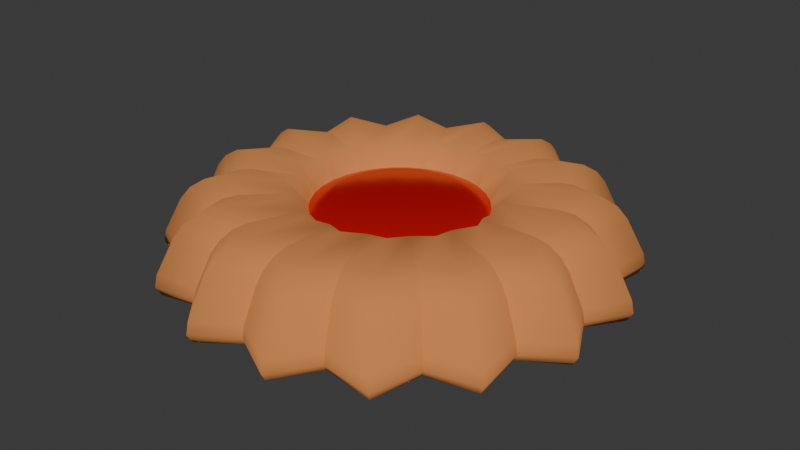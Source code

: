 # Source: biscuit.blend  (saved by Blender 4.3.34; exported with 4.5.12 LTS)
import bpy
from mathutils import Matrix  # noqa: F401  (used for matrix-valued properties, if any)

bpy.ops.wm.read_factory_settings(use_empty=True)
scene = bpy.context.scene
scene.name = 'Scene'

# ---- collections
col_collection = bpy.data.collections.new('Collection'); scene.collection.children.link(col_collection)

# ---- materials (node trees are filled in below, after node groups)
mat_cookie = bpy.data.materials.new('Cookie')
mat_jam = bpy.data.materials.new('Jam')

# ---- material node trees
mat_cookie.use_nodes = True; mat_cookie.node_tree.nodes.clear()
_N = mat_cookie.node_tree.nodes; _L = mat_cookie.node_tree.links
n0 = _N.new('ShaderNodeBsdfPrincipled'); n0.name = 'Principled BSDF'; n0.location = (10, 300)
n0.inputs[0].default_value = (0.8011, 0.3497, 0.1079, 1.0)
n0.inputs[1].default_value = 0.5052
n0.inputs[2].default_value = 1.0
n1 = _N.new('ShaderNodeOutputMaterial'); n1.name = 'Material Output'; n1.location = (300, 300)
_L.new(n0.outputs[0], n1.inputs[0])
n1.is_active_output = True
mat_jam.use_nodes = True; mat_jam.node_tree.nodes.clear()
_N = mat_jam.node_tree.nodes; _L = mat_jam.node_tree.links
n0 = _N.new('ShaderNodeBsdfPrincipled'); n0.name = 'Principled BSDF'; n0.location = (10, 300)
n0.inputs[0].default_value = (0.8003, 0.0, 0.0, 1.0)
n0.inputs[1].default_value = 0.4364
n0.inputs[2].default_value = 0.2113
n1 = _N.new('ShaderNodeOutputMaterial'); n1.name = 'Material Output'; n1.location = (300, 300)
_L.new(n0.outputs[0], n1.inputs[0])
n1.is_active_output = True

# ---- world
world_world = bpy.data.worlds.new('World'); scene.world = world_world
world_world.use_nodes = True; world_world.node_tree.nodes.clear()
_N = world_world.node_tree.nodes; _L = world_world.node_tree.links
n0 = _N.new('ShaderNodeOutputWorld'); n0.name = 'World Output'; n0.location = (300, 300)
n1 = _N.new('ShaderNodeBackground'); n1.name = 'Background'; n1.location = (10, 300)
n1.inputs[0].default_value = (0.05088, 0.05088, 0.05088, 1.0)
_L.new(n1.outputs[0], n0.inputs[0])
n0.is_active_output = True
world_world.color = (0.05088, 0.05088, 0.05088)
world_world.sun_shadow_jitter_overblur = 0.0

# ---- meshes
me_cylinder = bpy.data.meshes.new('Cylinder')
me_cylinder.from_pydata([(4.632e-09, 0.3661, -0.07151), (4.112e-09, 0.3925, -0.02882), (4.529e-09, 0.3873, -0.06579), (4.324e-09, 0.3969, -0.05017), (2.987e-09, 0.1845, 0.07364), (3.496e-09, 0.3619, 0.03096), (3.09e-09, 0.319, 0.06793), (3.27e-09, 0.3446, 0.0523), (0.08089, 0.4066, -0.08218), (0.0867, 0.4359, -0.03385), (0.08556, 0.4301, -0.07571), (0.08769, 0.4408, -0.05802), (0.04076, 0.2049, 0.08218), (0.07996, 0.402, 0.03385), (0.07047, 0.3543, 0.07571), (0.07612, 0.3827, 0.05802), (0.1401, 0.3383, -0.07151), (0.1502, 0.3626, -0.02882), (0.1482, 0.3578, -0.06579), (0.1519, 0.3667, -0.05017), (0.0706, 0.1705, 0.07364), (0.1385, 0.3344, 0.03096), (0.1221, 0.2947, 0.06793), (0.1319, 0.3184, 0.0523), (0.2303, 0.3447, -0.08218), (0.2469, 0.3695, -0.03385), (0.2436, 0.3646, -0.07571), (0.2497, 0.3737, -0.05802), (0.1161, 0.1737, 0.08218), (0.2277, 0.3408, 0.03385), (0.2007, 0.3003, 0.07571), (0.2168, 0.3244, 0.05802), (0.2589, 0.2589, -0.07151), (0.2775, 0.2775, -0.02882), (0.2739, 0.2739, -0.06579), (0.2807, 0.2807, -0.05017), (0.1305, 0.1305, 0.07364), (0.2559, 0.2559, 0.03096), (0.2256, 0.2256, 0.06793), (0.2437, 0.2437, 0.0523), (0.3447, 0.2303, -0.08218), (0.3695, 0.2469, -0.03385), (0.3646, 0.2436, -0.07571), (0.3737, 0.2497, -0.05802), (0.1737, 0.1161, 0.08218), (0.3408, 0.2277, 0.03385), (0.3003, 0.2007, 0.07571), (0.3244, 0.2168, 0.05802), (0.3383, 0.1401, -0.07151), (0.3626, 0.1502, -0.02882), (0.3578, 0.1482, -0.06579), (0.3667, 0.1519, -0.05017), (0.1705, 0.0706, 0.07364), (0.3344, 0.1385, 0.03096), (0.2947, 0.1221, 0.06793), (0.3184, 0.1319, 0.0523), (0.4066, 0.08089, -0.08218), (0.4359, 0.0867, -0.03385), (0.4301, 0.08556, -0.07571), (0.4408, 0.08769, -0.05802), (0.2049, 0.04076, 0.08218), (0.402, 0.07996, 0.03385), (0.3543, 0.07047, 0.07571), (0.3827, 0.07612, 0.05802), (0.3661, 1.064e-09, -0.07151), (0.3925, 5.931e-10, -0.02882), (0.3873, 9.616e-10, -0.06579), (0.3969, 8.074e-10, -0.05017), (0.1845, -2.208e-09, 0.07364), (0.3619, -1.38e-10, 0.03096), (0.319, -9.66e-10, 0.06793), (0.3446, -4.777e-10, 0.0523), (0.4066, -0.08089, -0.08218), (0.4359, -0.0867, -0.03385), (0.4301, -0.08556, -0.07571), (0.4408, -0.08769, -0.05802), (0.2049, -0.04076, 0.08218), (0.402, -0.07996, 0.03385), (0.3543, -0.07047, 0.07571), (0.3827, -0.07612, 0.05802), (0.3383, -0.1401, -0.07151), (0.3626, -0.1502, -0.02882), (0.3578, -0.1482, -0.06579), (0.3667, -0.1519, -0.05017), (0.1705, -0.0706, 0.07364), (0.3344, -0.1385, 0.03096), (0.2947, -0.1221, 0.06793), (0.3184, -0.1319, 0.0523), (0.3447, -0.2303, -0.08218), (0.3695, -0.2469, -0.03385), (0.3646, -0.2436, -0.07571), (0.3737, -0.2497, -0.05802), (0.1737, -0.1161, 0.08218), (0.3408, -0.2277, 0.03385), (0.3003, -0.2007, 0.07571), (0.3244, -0.2168, 0.05802), (0.2589, -0.2589, -0.07151), (0.2775, -0.2775, -0.02882), (0.2739, -0.2739, -0.06579), (0.2807, -0.2807, -0.05017), (0.1305, -0.1305, 0.07364), (0.2559, -0.2559, 0.03096), (0.2256, -0.2256, 0.06793), (0.2437, -0.2437, 0.0523), (0.2303, -0.3447, -0.08218), (0.2469, -0.3695, -0.03385), (0.2436, -0.3646, -0.07571), (0.2497, -0.3737, -0.05802), (0.1161, -0.1737, 0.08218), (0.2277, -0.3408, 0.03385), (0.2007, -0.3003, 0.07571), (0.2168, -0.3244, 0.05802), (0.1401, -0.3383, -0.07151), (0.1502, -0.3626, -0.02882), (0.1482, -0.3578, -0.06579), (0.1519, -0.3667, -0.05017), (0.0706, -0.1705, 0.07364), (0.1385, -0.3344, 0.03096), (0.1221, -0.2947, 0.06793), (0.1319, -0.3184, 0.0523), (0.08089, -0.4066, -0.08218), (0.0867, -0.4359, -0.03385), (0.08556, -0.4301, -0.07571), (0.08769, -0.4408, -0.05802), (0.04076, -0.2049, 0.08218), (0.07996, -0.402, 0.03385), (0.07047, -0.3543, 0.07571), (0.07612, -0.3827, 0.05802), (4.632e-09, -0.3661, -0.07151), (4.112e-09, -0.3925, -0.02882), (4.529e-09, -0.3873, -0.06579), (4.324e-09, -0.3969, -0.05017), (3.775e-09, -0.1845, 0.07364), (3.496e-09, -0.3619, 0.03096), (2.653e-09, -0.319, 0.06793), (3.167e-09, -0.3446, 0.0523), (-0.08089, -0.4066, -0.08218), (-0.0867, -0.4359, -0.03385), (-0.08556, -0.4301, -0.07571), (-0.08769, -0.4408, -0.05802), (-0.04076, -0.2049, 0.08218), (-0.07996, -0.402, 0.03385), (-0.07047, -0.3543, 0.07571), (-0.07612, -0.3827, 0.05802), (-0.1401, -0.3383, -0.07151), (-0.1502, -0.3626, -0.02882), (-0.1482, -0.3578, -0.06579), (-0.1519, -0.3667, -0.05017), (-0.0706, -0.1705, 0.07364), (-0.1385, -0.3344, 0.03096), (-0.1221, -0.2947, 0.06793), (-0.1319, -0.3184, 0.0523), (-0.2303, -0.3447, -0.08218), (-0.2469, -0.3695, -0.03385), (-0.2436, -0.3646, -0.07571), (-0.2497, -0.3737, -0.05802), (-0.1161, -0.1737, 0.08218), (-0.2277, -0.3408, 0.03385), (-0.2007, -0.3003, 0.07571), (-0.2168, -0.3244, 0.05802), (-0.2589, -0.2589, -0.07151), (-0.2775, -0.2775, -0.02882), (-0.2739, -0.2739, -0.06579), (-0.2807, -0.2807, -0.05017), (-0.1305, -0.1305, 0.07364), (-0.2559, -0.2559, 0.03096), (-0.2256, -0.2256, 0.06793), (-0.2437, -0.2437, 0.0523), (-0.3447, -0.2303, -0.08218), (-0.3695, -0.2469, -0.03385), (-0.3646, -0.2436, -0.07571), (-0.3737, -0.2497, -0.05802), (-0.1737, -0.1161, 0.08218), (-0.3408, -0.2277, 0.03385), (-0.3003, -0.2007, 0.07571), (-0.3244, -0.2168, 0.05802), (-0.3383, -0.1401, -0.07151), (-0.3626, -0.1502, -0.02882), (-0.3578, -0.1482, -0.06579), (-0.3667, -0.1519, -0.05017), (-0.1705, -0.0706, 0.07364), (-0.3344, -0.1385, 0.03096), (-0.2947, -0.1221, 0.06793), (-0.3184, -0.1319, 0.0523), (-0.4066, -0.08089, -0.08218), (-0.4359, -0.0867, -0.03385), (-0.4301, -0.08556, -0.07571), (-0.4408, -0.08769, -0.05802), (-0.2049, -0.04076, 0.08218), (-0.402, -0.07996, 0.03385), (-0.3543, -0.07047, 0.07571), (-0.3827, -0.07612, 0.05802), (-0.3661, 1.064e-09, -0.07151), (-0.3925, 5.931e-10, -0.02882), (-0.3873, 9.616e-10, -0.06579), (-0.3969, 8.074e-10, -0.05017), (-0.1845, -1.385e-09, 0.07364), (-0.3619, -1.38e-10, 0.03096), (-0.319, -5.548e-10, 0.06793), (-0.3446, -3.749e-10, 0.0523), (-0.4066, 0.08089, -0.08218), (-0.4359, 0.0867, -0.03385), (-0.4301, 0.08556, -0.07571), (-0.4408, 0.08769, -0.05802), (-0.2049, 0.04076, 0.08218), (-0.402, 0.07996, 0.03385), (-0.3543, 0.07047, 0.07571), (-0.3827, 0.07612, 0.05802), (-0.3383, 0.1401, -0.07151), (-0.3626, 0.1502, -0.02882), (-0.3578, 0.1482, -0.06579), (-0.3667, 0.1519, -0.05017), (-0.1705, 0.0706, 0.07364), (-0.3344, 0.1385, 0.03096), (-0.2947, 0.1221, 0.06793), (-0.3184, 0.1319, 0.0523), (-0.3447, 0.2303, -0.08218), (-0.3695, 0.2469, -0.03385), (-0.3646, 0.2436, -0.07571), (-0.3737, 0.2497, -0.05802), (-0.1737, 0.1161, 0.08218), (-0.3408, 0.2277, 0.03385), (-0.3003, 0.2007, 0.07571), (-0.3244, 0.2168, 0.05802), (-0.2589, 0.2589, -0.07151), (-0.2775, 0.2775, -0.02882), (-0.2739, 0.2739, -0.06579), (-0.2807, 0.2807, -0.05017), (-0.1305, 0.1305, 0.07364), (-0.2559, 0.2559, 0.03096), (-0.2256, 0.2256, 0.06793), (-0.2437, 0.2437, 0.0523), (-0.2303, 0.3447, -0.08218), (-0.2469, 0.3695, -0.03385), (-0.2436, 0.3646, -0.07571), (-0.2497, 0.3737, -0.05802), (-0.1161, 0.1737, 0.08218), (-0.2277, 0.3408, 0.03385), (-0.2007, 0.3003, 0.07571), (-0.2168, 0.3244, 0.05802), (-0.1401, 0.3383, -0.07151), (-0.1502, 0.3626, -0.02882), (-0.1482, 0.3578, -0.06579), (-0.1519, 0.3667, -0.05017), (-0.0706, 0.1705, 0.07364), (-0.1385, 0.3344, 0.03096), (-0.1221, 0.2947, 0.06793), (-0.1319, 0.3184, 0.0523), (-0.08089, 0.4066, -0.08218), (-0.0867, 0.4359, -0.03385), (-0.08556, 0.4301, -0.07571), (-0.08769, 0.4408, -0.05802), (-0.04076, 0.2049, 0.08218), (-0.07996, 0.402, 0.03385), (-0.07047, 0.3543, 0.07571), (-0.07612, 0.3827, 0.05802), (2.987e-09, 0.292, 0.07364), (0.06451, 0.3243, 0.08218), (0.1117, 0.2698, 0.07364), (0.1837, 0.2749, 0.08218), (0.2065, 0.2065, 0.07364), (0.2749, 0.1837, 0.08218), (0.2698, 0.1117, 0.07364), (0.3243, 0.06451, 0.08218), (0.292, -1.403e-09, 0.07364), (0.3243, -0.06451, 0.08218), (0.2698, -0.1117, 0.07364), (0.2749, -0.1837, 0.08218), (0.2065, -0.2065, 0.07364), (0.1837, -0.2749, 0.08218), (0.1117, -0.2698, 0.07364), (0.06451, -0.3243, 0.08218), (2.165e-09, -0.292, 0.07364), (-0.06451, -0.3243, 0.08218), (-0.1117, -0.2698, 0.07364), (-0.1837, -0.2749, 0.08218), (-0.2065, -0.2065, 0.07364), (-0.2749, -0.1837, 0.08218), (-0.2698, -0.1117, 0.07364), (-0.3243, -0.06451, 0.08218), (-0.292, -5.805e-10, 0.07364), (-0.3243, 0.06451, 0.08218), (-0.2698, 0.1117, 0.07364), (-0.2749, 0.1837, 0.08218), (-0.2065, 0.2065, 0.07364), (-0.1837, 0.2749, 0.08218), (-0.1117, 0.2698, 0.07364), (-0.06451, 0.3243, 0.08218), (2.651e-09, 0.1293, 0.05625), (0.02523, 0.1268, 0.05625), (0.04949, 0.1195, 0.05625), (0.07185, 0.1075, 0.05625), (0.09144, 0.09144, 0.05625), (0.1075, 0.07185, 0.05625), (0.1195, 0.04949, 0.05625), (0.1268, 0.02523, 0.05625), (0.1293, -1.23e-08, 0.05625), (0.1268, -0.02523, 0.05625), (0.1195, -0.04949, 0.05625), (0.1075, -0.07185, 0.05625), (0.09144, -0.09144, 0.05625), (0.07185, -0.1075, 0.05625), (0.04949, -0.1195, 0.05625), (0.02523, -0.1268, 0.05625), (-4.988e-09, -0.1293, 0.05625), (-0.02523, -0.1268, 0.05625), (-0.04949, -0.1195, 0.05625), (-0.07185, -0.1075, 0.05625), (-0.09144, -0.09144, 0.05625), (-0.1075, -0.07185, 0.05625), (-0.1195, -0.04949, 0.05625), (-0.1268, -0.02523, 0.05625), (-0.1293, 1.391e-08, 0.05625), (-0.1268, 0.02523, 0.05625), (-0.1195, 0.04949, 0.05625), (-0.1075, 0.07185, 0.05625), (-0.09144, 0.09144, 0.05625), (-0.07185, 0.1075, 0.05625), (-0.04949, 0.1195, 0.05625), (-0.02523, 0.1268, 0.05625), (3.068e-09, 0.1665, 0.0417), (0.03248, 0.1633, 0.0417), (0.06371, 0.1538, 0.0417), (0.0925, 0.1384, 0.0417), (0.1177, 0.1177, 0.0417), (0.1384, 0.0925, 0.0417), (0.1538, 0.06371, 0.0417), (0.1633, 0.03248, 0.0417), (0.1665, -3.535e-09, 0.0417), (0.1633, -0.03248, 0.0417), (0.1538, -0.06371, 0.0417), (0.1384, -0.0925, 0.0417), (0.1177, -0.1177, 0.0417), (0.0925, -0.1384, 0.0417), (0.06371, -0.1538, 0.0417), (0.03248, -0.1633, 0.0417), (3.779e-09, -0.1665, 0.0417), (-0.03248, -0.1633, 0.0417), (-0.06371, -0.1538, 0.0417), (-0.0925, -0.1384, 0.0417), (-0.1177, -0.1177, 0.0417), (-0.1384, -0.0925, 0.0417), (-0.1538, -0.06371, 0.0417), (-0.1633, -0.03248, 0.0417), (-0.1665, -2.792e-09, 0.0417), (-0.1633, 0.03248, 0.0417), (-0.1538, 0.06371, 0.0417), (-0.1384, 0.0925, 0.0417), (-0.1177, 0.1177, 0.0417), (-0.0925, 0.1384, 0.0417), (-0.06371, 0.1538, 0.0417), (-0.03248, 0.1633, 0.0417)], [], [(249, 253, 5, 1), (17, 21, 29, 25), (25, 29, 37, 33), (33, 37, 45, 41), (41, 45, 53, 49), (49, 53, 61, 57), (57, 61, 69, 65), (65, 69, 77, 73), (73, 77, 85, 81), (81, 85, 93, 89), (89, 93, 101, 97), (97, 101, 109, 105), (105, 109, 117, 113), (113, 117, 125, 121), (121, 125, 133, 129), (129, 133, 141, 137), (137, 141, 149, 145), (145, 149, 157, 153), (153, 157, 165, 161), (161, 165, 173, 169), (169, 173, 181, 177), (177, 181, 189, 185), (185, 189, 197, 193), (193, 197, 205, 201), (201, 205, 213, 209), (209, 213, 221, 217), (217, 221, 229, 225), (225, 229, 237, 233), (233, 237, 245, 241), (241, 245, 253, 249), (9, 13, 21, 17), (236, 228, 348, 349), (1, 5, 13, 9), (1, 9, 11, 3), (3, 11, 10, 2), (2, 10, 8, 0), (13, 5, 7, 15), (15, 7, 6, 14), (14, 6, 256, 257), (9, 17, 19, 11), (11, 19, 18, 10), (10, 18, 16, 8), (21, 13, 15, 23), (23, 15, 14, 22), (22, 14, 257, 258), (17, 25, 27, 19), (19, 27, 26, 18), (18, 26, 24, 16), (29, 21, 23, 31), (31, 23, 22, 30), (30, 22, 258, 259), (25, 33, 35, 27), (27, 35, 34, 26), (26, 34, 32, 24), (37, 29, 31, 39), (39, 31, 30, 38), (38, 30, 259, 260), (33, 41, 43, 35), (35, 43, 42, 34), (34, 42, 40, 32), (45, 37, 39, 47), (47, 39, 38, 46), (46, 38, 260, 261), (41, 49, 51, 43), (43, 51, 50, 42), (42, 50, 48, 40), (53, 45, 47, 55), (55, 47, 46, 54), (54, 46, 261, 262), (49, 57, 59, 51), (51, 59, 58, 50), (50, 58, 56, 48), (61, 53, 55, 63), (63, 55, 54, 62), (62, 54, 262, 263), (57, 65, 67, 59), (59, 67, 66, 58), (58, 66, 64, 56), (69, 61, 63, 71), (71, 63, 62, 70), (70, 62, 263, 264), (65, 73, 75, 67), (67, 75, 74, 66), (66, 74, 72, 64), (77, 69, 71, 79), (79, 71, 70, 78), (78, 70, 264, 265), (73, 81, 83, 75), (75, 83, 82, 74), (74, 82, 80, 72), (85, 77, 79, 87), (87, 79, 78, 86), (86, 78, 265, 266), (81, 89, 91, 83), (83, 91, 90, 82), (82, 90, 88, 80), (93, 85, 87, 95), (95, 87, 86, 94), (94, 86, 266, 267), (89, 97, 99, 91), (91, 99, 98, 90), (90, 98, 96, 88), (101, 93, 95, 103), (103, 95, 94, 102), (102, 94, 267, 268), (97, 105, 107, 99), (99, 107, 106, 98), (98, 106, 104, 96), (109, 101, 103, 111), (111, 103, 102, 110), (110, 102, 268, 269), (105, 113, 115, 107), (107, 115, 114, 106), (106, 114, 112, 104), (117, 109, 111, 119), (119, 111, 110, 118), (118, 110, 269, 270), (113, 121, 123, 115), (115, 123, 122, 114), (114, 122, 120, 112), (125, 117, 119, 127), (127, 119, 118, 126), (126, 118, 270, 271), (121, 129, 131, 123), (123, 131, 130, 122), (122, 130, 128, 120), (133, 125, 127, 135), (135, 127, 126, 134), (134, 126, 271, 272), (129, 137, 139, 131), (131, 139, 138, 130), (130, 138, 136, 128), (141, 133, 135, 143), (143, 135, 134, 142), (142, 134, 272, 273), (137, 145, 147, 139), (139, 147, 146, 138), (138, 146, 144, 136), (149, 141, 143, 151), (151, 143, 142, 150), (150, 142, 273, 274), (145, 153, 155, 147), (147, 155, 154, 146), (146, 154, 152, 144), (157, 149, 151, 159), (159, 151, 150, 158), (158, 150, 274, 275), (153, 161, 163, 155), (155, 163, 162, 154), (154, 162, 160, 152), (165, 157, 159, 167), (167, 159, 158, 166), (166, 158, 275, 276), (161, 169, 171, 163), (163, 171, 170, 162), (162, 170, 168, 160), (173, 165, 167, 175), (175, 167, 166, 174), (174, 166, 276, 277), (169, 177, 179, 171), (171, 179, 178, 170), (170, 178, 176, 168), (181, 173, 175, 183), (183, 175, 174, 182), (182, 174, 277, 278), (177, 185, 187, 179), (179, 187, 186, 178), (178, 186, 184, 176), (189, 181, 183, 191), (191, 183, 182, 190), (190, 182, 278, 279), (185, 193, 195, 187), (187, 195, 194, 186), (186, 194, 192, 184), (197, 189, 191, 199), (199, 191, 190, 198), (198, 190, 279, 280), (193, 201, 203, 195), (195, 203, 202, 194), (194, 202, 200, 192), (205, 197, 199, 207), (207, 199, 198, 206), (206, 198, 280, 281), (201, 209, 211, 203), (203, 211, 210, 202), (202, 210, 208, 200), (213, 205, 207, 215), (215, 207, 206, 214), (214, 206, 281, 282), (209, 217, 219, 211), (211, 219, 218, 210), (210, 218, 216, 208), (221, 213, 215, 223), (223, 215, 214, 222), (222, 214, 282, 283), (217, 225, 227, 219), (219, 227, 226, 218), (218, 226, 224, 216), (229, 221, 223, 231), (231, 223, 222, 230), (230, 222, 283, 284), (225, 233, 235, 227), (227, 235, 234, 226), (226, 234, 232, 224), (237, 229, 231, 239), (239, 231, 230, 238), (238, 230, 284, 285), (233, 241, 243, 235), (235, 243, 242, 234), (234, 242, 240, 232), (245, 237, 239, 247), (247, 239, 238, 246), (246, 238, 285, 286), (241, 249, 251, 243), (243, 251, 250, 242), (242, 250, 248, 240), (253, 245, 247, 255), (255, 247, 246, 254), (254, 246, 286, 287), (249, 1, 3, 251), (251, 3, 2, 250), (250, 2, 0, 248), (5, 253, 255, 7), (7, 255, 254, 6), (6, 254, 287, 256), (0, 8, 16, 24, 32, 40, 48, 56, 64, 72, 80, 88, 96, 104, 112, 120, 128, 136, 144, 152, 160, 168, 176, 184, 192, 200, 208, 216, 224, 232, 240, 248), (4, 12, 257, 256), (12, 20, 258, 257), (20, 28, 259, 258), (28, 36, 260, 259), (36, 44, 261, 260), (44, 52, 262, 261), (52, 60, 263, 262), (60, 68, 264, 263), (68, 76, 265, 264), (76, 84, 266, 265), (84, 92, 267, 266), (92, 100, 268, 267), (100, 108, 269, 268), (108, 116, 270, 269), (116, 124, 271, 270), (124, 132, 272, 271), (132, 140, 273, 272), (140, 148, 274, 273), (148, 156, 275, 274), (156, 164, 276, 275), (164, 172, 277, 276), (172, 180, 278, 277), (180, 188, 279, 278), (188, 196, 280, 279), (196, 204, 281, 280), (204, 212, 282, 281), (212, 220, 283, 282), (220, 228, 284, 283), (228, 236, 285, 284), (236, 244, 286, 285), (244, 252, 287, 286), (252, 4, 256, 287), (289, 288, 319, 318, 317, 316, 315, 314, 313, 312, 311, 310, 309, 308, 307, 306, 305, 304, 303, 302, 301, 300, 299, 298, 297, 296, 295, 294, 293, 292, 291, 290), (132, 124, 335, 336), (28, 20, 322, 323), (244, 236, 349, 350), (140, 132, 336, 337), (36, 28, 323, 324), (252, 244, 350, 351), (148, 140, 337, 338), (44, 36, 324, 325), (4, 252, 351, 320), (156, 148, 338, 339), (52, 44, 325, 326), (164, 156, 339, 340), (60, 52, 326, 327), (172, 164, 340, 341), (68, 60, 327, 328), (180, 172, 341, 342), (76, 68, 328, 329), (188, 180, 342, 343), (84, 76, 329, 330), (196, 188, 343, 344), (92, 84, 330, 331), (204, 196, 344, 345), (100, 92, 331, 332), (212, 204, 345, 346), (108, 100, 332, 333), (220, 212, 346, 347), (116, 108, 333, 334), (12, 4, 320, 321), (228, 220, 347, 348), (124, 116, 334, 335), (20, 12, 321, 322), (288, 289, 321, 320), (289, 290, 322, 321), (290, 291, 323, 322), (291, 292, 324, 323), (292, 293, 325, 324), (293, 294, 326, 325), (294, 295, 327, 326), (295, 296, 328, 327), (296, 297, 329, 328), (297, 298, 330, 329), (298, 299, 331, 330), (299, 300, 332, 331), (300, 301, 333, 332), (301, 302, 334, 333), (302, 303, 335, 334), (303, 304, 336, 335), (304, 305, 337, 336), (305, 306, 338, 337), (306, 307, 339, 338), (307, 308, 340, 339), (308, 309, 341, 340), (309, 310, 342, 341), (310, 311, 343, 342), (311, 312, 344, 343), (312, 313, 345, 344), (313, 314, 346, 345), (314, 315, 347, 346), (315, 316, 348, 347), (316, 317, 349, 348), (317, 318, 350, 349), (318, 319, 351, 350), (319, 288, 320, 351)])
me_cylinder.polygons.foreach_set('use_smooth', [True] * 322)
me_cylinder.polygons.foreach_set('material_index', [0, 0, 0, 0, 0, 0, 0, 0, 0, 0, 0, 0, 0, 0, 0, 0, 0, 0, 0, 0, 0, 0, 0, 0, 0, 0, 0, 0, 0, 0, 0, 0, 0, 0, 0, 0, 0, 0, 0, 0, 0, 0, 0, 0, 0, 0, 0, 0, 0, 0, 0, 0, 0, 0, 0, 0, 0, 0, 0, 0, 0, 0, 0, 0, 0, 0, 0, 0, 0, 0, 0, 0, 0, 0, 0, 0, 0, 0, 0, 0, 0, 0, 0, 0, 0, 0, 0, 0, 0, 0, 0, 0, 0, 0, 0, 0, 0, 0, 0, 0, 0, 0, 0, 0, 0, 0, 0, 0, 0, 0, 0, 0, 0, 0, 0, 0, 0, 0, 0, 0, 0, 0, 0, 0, 0, 0, 0, 0, 0, 0, 0, 0, 0, 0, 0, 0, 0, 0, 0, 0, 0, 0, 0, 0, 0, 0, 0, 0, 0, 0, 0, 0, 0, 0, 0, 0, 0, 0, 0, 0, 0, 0, 0, 0, 0, 0, 0, 0, 0, 0, 0, 0, 0, 0, 0, 0, 0, 0, 0, 0, 0, 0, 0, 0, 0, 0, 0, 0, 0, 0, 0, 0, 0, 0, 0, 0, 0, 0, 0, 0, 0, 0, 0, 0, 0, 0, 0, 0, 0, 0, 0, 0, 0, 0, 0, 0, 0, 0, 0, 0, 0, 0, 0, 0, 0, 0, 0, 0, 0, 0, 0, 0, 0, 0, 0, 0, 0, 0, 0, 0, 0, 0, 0, 0, 0, 0, 0, 0, 0, 0, 0, 0, 0, 0, 0, 0, 0, 0, 1, 0, 0, 0, 0, 0, 0, 0, 0, 0, 0, 0, 0, 0, 0, 0, 0, 0, 0, 0, 0, 0, 0, 0, 0, 0, 0, 0, 0, 0, 0, 0, 1, 1, 1, 1, 1, 1, 1, 1, 1, 1, 1, 1, 1, 1, 1, 1, 1, 1, 1, 1, 1, 1, 1, 1, 1, 1, 1, 1, 1, 1, 1, 1])
_k = set([(0, 2), (1, 3), (1, 5), (2, 3), (4, 256), (4, 320), (5, 7), (6, 7), (6, 256), (16, 18), (17, 19), (17, 21), (18, 19), (20, 258), (20, 322), (21, 23), (22, 23), (22, 258), (32, 34), (33, 35), (33, 37), (34, 35), (36, 260), (36, 324), (37, 39), (38, 39), (38, 260), (48, 50), (49, 51), (49, 53), (50, 51), (52, 262), (52, 326), (53, 55), (54, 55), (54, 262), (64, 66), (65, 67), (65, 69), (66, 67), (68, 264), (68, 328), (69, 71), (70, 71), (70, 264), (80, 82), (81, 83), (81, 85), (82, 83), (84, 266), (84, 330), (85, 87), (86, 87), (86, 266), (96, 98), (97, 99), (97, 101), (98, 99), (100, 268), (100, 332), (101, 103), (102, 103), (102, 268), (112, 114), (113, 115), (113, 117), (114, 115), (116, 270), (116, 334), (117, 119), (118, 119), (118, 270), (128, 130), (129, 131), (129, 133), (130, 131), (132, 272), (132, 336), (133, 135), (134, 135), (134, 272), (144, 146), (145, 147), (145, 149), (146, 147), (148, 274), (148, 338), (149, 151), (150, 151), (150, 274), (160, 162), (161, 163), (161, 165), (162, 163), (164, 276), (164, 340), (165, 167), (166, 167), (166, 276), (176, 178), (177, 179), (177, 181), (178, 179), (180, 278), (180, 342), (181, 183), (182, 183), (182, 278), (192, 194), (193, 195), (193, 197), (194, 195), (196, 280), (196, 344), (197, 199), (198, 199), (198, 280), (208, 210), (209, 211), (209, 213), (210, 211), (212, 282), (212, 346), (213, 215), (214, 215), (214, 282), (224, 226), (225, 227), (225, 229), (226, 227), (228, 284), (228, 348), (229, 231), (230, 231), (230, 284), (240, 242), (241, 243), (241, 245), (242, 243), (244, 286), (244, 350), (245, 247), (246, 247), (246, 286), (320, 321), (320, 351), (321, 322), (322, 323), (323, 324), (324, 325), (325, 326), (326, 327), (327, 328), (328, 329), (329, 330), (330, 331), (331, 332), (332, 333), (333, 334), (334, 335), (335, 336), (336, 337), (337, 338), (338, 339), (339, 340), (340, 341), (341, 342), (342, 343), (343, 344), (344, 345), (345, 346), (346, 347), (347, 348), (348, 349), (349, 350), (350, 351)])
me_cylinder.attributes.new('sharp_edge', 'BOOLEAN', 'EDGE').data.foreach_set('value', [ (min(e.vertices), max(e.vertices)) in _k for e in me_cylinder.edges])
_uv = me_cylinder.uv_layers.new(name='UVMap')
_uv.uv.foreach_set('vector', [0.03125, 0.647, 0.03125, 0.853, 0.0, 0.853, 0.0, 0.647, 0.9375, 0.647, 0.9375, 0.853, 0.9062, 0.853, 0.9062, 0.647, 0.9062, 0.647, 0.9062, 0.853, 0.875, 0.853, 0.875, 0.647, 0.875, 0.647, 0.875, 0.853, 0.8438, 0.853, 0.8438, 0.647, 0.8438, 0.647, 0.8438, 0.853, 0.8125, 0.853, 0.8125, 0.647, 0.8125, 0.647, 0.8125, 0.853, 0.7812, 0.853, 0.7812, 0.647, 0.7812, 0.647, 0.7812, 0.853, 0.75, 0.853, 0.75, 0.647, 0.75, 0.647, 0.75, 0.853, 0.7187, 0.853, 0.7188, 0.647, 0.7188, 0.647, 0.7188, 0.853, 0.6875, 0.853, 0.6875, 0.647, 0.6875, 0.647, 0.6875, 0.853, 0.6562, 0.853, 0.6562, 0.647, 0.6562, 0.647, 0.6562, 0.853, 0.625, 0.853, 0.625, 0.647, 0.625, 0.647, 0.625, 0.853, 0.5938, 0.853, 0.5938, 0.647, 0.5938, 0.647, 0.5938, 0.853, 0.5625, 0.853, 0.5625, 0.647, 0.5625, 0.647, 0.5625, 0.853, 0.5312, 0.853, 0.5312, 0.647, 0.5312, 0.647, 0.5312, 0.853, 0.5, 0.853, 0.5, 0.647, 0.5, 0.647, 0.5, 0.853, 0.4688, 0.853, 0.4688, 0.647, 0.4688, 0.647, 0.4688, 0.853, 0.4375, 0.853, 0.4375, 0.647, 0.4375, 0.647, 0.4375, 0.853, 0.4062, 0.853, 0.4062, 0.647, 0.4062, 0.647, 0.4062, 0.853, 0.375, 0.853, 0.375, 0.647, 0.375, 0.647, 0.375, 0.853, 0.3438, 0.853, 0.3438, 0.647, 0.3438, 0.647, 0.3438, 0.853, 0.3125, 0.853, 0.3125, 0.647, 0.3125, 0.647, 0.3125, 0.853, 0.2812, 0.853, 0.2812, 0.647, 0.2812, 0.647, 0.2812, 0.853, 0.25, 0.853, 0.25, 0.647, 0.25, 0.647, 0.25, 0.853, 0.2188, 0.853, 0.2188, 0.647, 0.2188, 0.647, 0.2188, 0.853, 0.1875, 0.853, 0.1875, 0.647, 0.1875, 0.647, 0.1875, 0.853, 0.1562, 0.853, 0.1562, 0.647, 0.1562, 0.647, 0.1562, 0.853, 0.125, 0.853, 0.125, 0.647, 0.125, 0.647, 0.125, 0.853, 0.09375, 0.853, 0.09375, 0.647, 0.09375, 0.647, 0.09375, 0.853, 0.0625, 0.853, 0.0625, 0.647, 0.0625, 0.647, 0.0625, 0.853, 0.03125, 0.853, 0.03125, 0.647, 0.9688, 0.647, 0.9688, 0.853, 0.9375, 0.853, 0.9375, 0.647, 0.1777, 0.3582, 0.1579, 0.3421, 0.1579, 0.3421, 0.1777, 0.3582, 1.0, 0.647, 1.0, 0.853, 0.9687, 0.853, 0.9688, 0.647, 1.0, 0.647, 0.9688, 0.647, 0.9694, 0.5, 0.9993, 0.5, 0.751, 0.4899, 0.7958, 0.4855, 0.7938, 0.4701, 0.75, 0.4744, 0.75, 0.4744, 0.7938, 0.4701, 0.7914, 0.458, 0.75, 0.4621, 0.9687, 0.853, 1.0, 0.853, 1.0, 1.0, 0.9688, 1.0, 0.2968, 0.4854, 0.25, 0.49, 0.25, 0.4751, 0.2939, 0.4708, 0.2939, 0.4708, 0.25, 0.4751, 0.25, 0.456, 0.2902, 0.4521, 0.9688, 0.647, 0.9375, 0.647, 0.9382, 0.5, 0.9681, 0.5, 0.7978, 0.4851, 0.8409, 0.472, 0.8359, 0.4573, 0.7938, 0.4701, 0.7938, 0.4701, 0.8359, 0.4573, 0.8312, 0.446, 0.7914, 0.458, 0.9375, 0.853, 0.9688, 0.853, 0.9688, 1.0, 0.9375, 1.0, 0.3418, 0.4717, 0.2968, 0.4854, 0.2939, 0.4708, 0.3361, 0.458, 0.3361, 0.458, 0.2939, 0.4708, 0.2902, 0.4521, 0.3289, 0.4404, 0.9375, 0.647, 0.9062, 0.647, 0.9069, 0.5, 0.9368, 0.5, 0.8427, 0.4713, 0.8825, 0.45, 0.8747, 0.4366, 0.8359, 0.4573, 0.8359, 0.4573, 0.8747, 0.4366, 0.8678, 0.4264, 0.8312, 0.446, 0.9062, 0.853, 0.9375, 0.853, 0.9375, 1.0, 0.9062, 1.0, 0.3833, 0.4496, 0.3418, 0.4717, 0.3361, 0.458, 0.3751, 0.4372, 0.3751, 0.4372, 0.3361, 0.458, 0.3289, 0.4404, 0.3645, 0.4213, 0.9062, 0.647, 0.875, 0.647, 0.8757, 0.5, 0.9056, 0.5, 0.8841, 0.4489, 0.9189, 0.4203, 0.9087, 0.4087, 0.8747, 0.4366, 0.8747, 0.4366, 0.9087, 0.4087, 0.9, 0.4, 0.8678, 0.4264, 0.875, 0.853, 0.9062, 0.853, 0.9062, 1.0, 0.875, 1.0, 0.4197, 0.4197, 0.3833, 0.4496, 0.3751, 0.4372, 0.4092, 0.4092, 0.4092, 0.4092, 0.3751, 0.4372, 0.3645, 0.4213, 0.3957, 0.3957, 0.875, 0.647, 0.8438, 0.647, 0.8444, 0.5, 0.8743, 0.5, 0.9203, 0.4189, 0.9489, 0.3841, 0.9366, 0.3747, 0.9087, 0.4087, 0.9087, 0.4087, 0.9366, 0.3747, 0.9264, 0.3678, 0.9, 0.4, 0.8438, 0.853, 0.875, 0.853, 0.875, 1.0, 0.8438, 1.0, 0.4496, 0.3833, 0.4197, 0.4197, 0.4092, 0.4092, 0.4372, 0.3751, 0.4372, 0.3751, 0.4092, 0.4092, 0.3957, 0.3957, 0.4213, 0.3645, 0.8438, 0.647, 0.8125, 0.647, 0.8132, 0.5, 0.8431, 0.5, 0.95, 0.3825, 0.9713, 0.3427, 0.9573, 0.3359, 0.9366, 0.3747, 0.9366, 0.3747, 0.9573, 0.3359, 0.946, 0.3312, 0.9264, 0.3678, 0.8125, 0.853, 0.8438, 0.853, 0.8438, 1.0, 0.8125, 1.0, 0.4717, 0.3418, 0.4496, 0.3833, 0.4372, 0.3751, 0.458, 0.3361, 0.458, 0.3361, 0.4372, 0.3751, 0.4213, 0.3645, 0.4404, 0.3289, 0.8125, 0.647, 0.7812, 0.647, 0.7819, 0.5, 0.8118, 0.5, 0.972, 0.3409, 0.9851, 0.2978, 0.9701, 0.2938, 0.9573, 0.3359, 0.9573, 0.3359, 0.9701, 0.2938, 0.958, 0.2914, 0.946, 0.3312, 0.7812, 0.853, 0.8125, 0.853, 0.8125, 1.0, 0.7812, 1.0, 0.4854, 0.2968, 0.4717, 0.3418, 0.458, 0.3361, 0.4708, 0.2939, 0.4708, 0.2939, 0.458, 0.3361, 0.4404, 0.3289, 0.4521, 0.2902, 0.7812, 0.647, 0.75, 0.647, 0.7507, 0.5, 0.7806, 0.5, 0.9855, 0.2958, 0.9899, 0.251, 0.9744, 0.25, 0.9701, 0.2938, 0.9701, 0.2938, 0.9744, 0.25, 0.9621, 0.25, 0.958, 0.2914, 0.75, 0.853, 0.7812, 0.853, 0.7812, 1.0, 0.75, 1.0, 0.49, 0.25, 0.4854, 0.2968, 0.4708, 0.2939, 0.4751, 0.25, 0.4751, 0.25, 0.4708, 0.2939, 0.4521, 0.2902, 0.456, 0.25, 0.75, 0.647, 0.7188, 0.647, 0.7194, 0.5, 0.7493, 0.5, 0.9899, 0.249, 0.9855, 0.2042, 0.9701, 0.2062, 0.9744, 0.25, 0.9744, 0.25, 0.9701, 0.2062, 0.958, 0.2086, 0.9621, 0.25, 0.7187, 0.853, 0.75, 0.853, 0.75, 1.0, 0.7188, 1.0, 0.4854, 0.2032, 0.49, 0.25, 0.4751, 0.25, 0.4708, 0.2061, 0.4708, 0.2061, 0.4751, 0.25, 0.456, 0.25, 0.4521, 0.2098, 0.7188, 0.647, 0.6875, 0.647, 0.6882, 0.5, 0.7181, 0.5, 0.9851, 0.2022, 0.972, 0.1591, 0.9573, 0.1641, 0.9701, 0.2062, 0.9701, 0.2062, 0.9573, 0.1641, 0.946, 0.1688, 0.958, 0.2086, 0.6875, 0.853, 0.7188, 0.853, 0.7188, 1.0, 0.6875, 1.0, 0.4717, 0.1582, 0.4854, 0.2032, 0.4708, 0.2061, 0.458, 0.1639, 0.458, 0.1639, 0.4708, 0.2061, 0.4521, 0.2098, 0.4404, 0.1711, 0.6875, 0.647, 0.6562, 0.647, 0.6569, 0.5, 0.6868, 0.5, 0.9713, 0.1573, 0.95, 0.1175, 0.9366, 0.1253, 0.9573, 0.1641, 0.9573, 0.1641, 0.9366, 0.1253, 0.9264, 0.1322, 0.946, 0.1688, 0.6562, 0.853, 0.6875, 0.853, 0.6875, 1.0, 0.6562, 1.0, 0.4496, 0.1167, 0.4717, 0.1582, 0.458, 0.1639, 0.4372, 0.1249, 0.4372, 0.1249, 0.458, 0.1639, 0.4404, 0.1711, 0.4213, 0.1355, 0.6562, 0.647, 0.625, 0.647, 0.6257, 0.5, 0.6556, 0.5, 0.9489, 0.1159, 0.9203, 0.08106, 0.9087, 0.09135, 0.9366, 0.1253, 0.9366, 0.1253, 0.9087, 0.09135, 0.9, 0.1, 0.9264, 0.1322, 0.625, 0.853, 0.6562, 0.853, 0.6562, 1.0, 0.625, 1.0, 0.4197, 0.08029, 0.4496, 0.1167, 0.4372, 0.1249, 0.4092, 0.09084, 0.4092, 0.09084, 0.4372, 0.1249, 0.4213, 0.1355, 0.3957, 0.1043, 0.625, 0.647, 0.5938, 0.647, 0.5944, 0.5, 0.6243, 0.5, 0.9189, 0.07967, 0.8841, 0.05107, 0.8747, 0.06344, 0.9087, 0.09135, 0.9087, 0.09135, 0.8747, 0.06344, 0.8678, 0.07363, 0.9, 0.1, 0.5938, 0.853, 0.625, 0.853, 0.625, 1.0, 0.5938, 1.0, 0.3833, 0.05045, 0.4197, 0.08029, 0.4092, 0.09084, 0.3751, 0.06285, 0.3751, 0.06285, 0.4092, 0.09084, 0.3957, 0.1043, 0.3645, 0.07868, 0.5938, 0.647, 0.5625, 0.647, 0.5632, 0.5, 0.5931, 0.5, 0.8825, 0.04998, 0.8427, 0.02873, 0.8359, 0.04271, 0.8747, 0.06344, 0.8747, 0.06344, 0.8359, 0.04271, 0.8312, 0.05402, 0.8678, 0.07363, 0.5625, 0.853, 0.5938, 0.853, 0.5938, 1.0, 0.5625, 1.0, 0.3418, 0.02827, 0.3833, 0.05045, 0.3751, 0.06285, 0.3361, 0.04205, 0.3361, 0.04205, 0.3751, 0.06285, 0.3645, 0.07868, 0.3289, 0.05964, 0.5625, 0.647, 0.5312, 0.647, 0.5319, 0.5, 0.5618, 0.5, 0.8409, 0.02798, 0.7978, 0.0149, 0.7938, 0.02994, 0.8359, 0.04271, 0.8359, 0.04271, 0.7938, 0.02994, 0.7914, 0.04195, 0.8312, 0.05402, 0.5312, 0.853, 0.5625, 0.853, 0.5625, 1.0, 0.5312, 1.0, 0.2968, 0.01461, 0.3418, 0.02827, 0.3361, 0.04205, 0.2939, 0.02924, 0.2939, 0.02924, 0.3361, 0.04205, 0.3289, 0.05964, 0.2902, 0.04791, 0.5312, 0.647, 0.5, 0.647, 0.5007, 0.5, 0.5306, 0.5, 0.7958, 0.01451, 0.751, 0.0101, 0.75, 0.02563, 0.7938, 0.02994, 0.7938, 0.02994, 0.75, 0.02563, 0.75, 0.03788, 0.7914, 0.04195, 0.5, 0.853, 0.5312, 0.853, 0.5312, 1.0, 0.5, 1.0, 0.25, 0.01, 0.2968, 0.01461, 0.2939, 0.02924, 0.25, 0.02491, 0.25, 0.02491, 0.2939, 0.02924, 0.2902, 0.04791, 0.25, 0.04395, 0.5, 0.647, 0.4688, 0.647, 0.4694, 0.5, 0.4993, 0.5, 0.749, 0.0101, 0.7042, 0.01451, 0.7062, 0.02994, 0.75, 0.02563, 0.75, 0.02563, 0.7062, 0.02994, 0.7086, 0.04195, 0.75, 0.03788, 0.4688, 0.853, 0.5, 0.853, 0.5, 1.0, 0.4688, 1.0, 0.2032, 0.01461, 0.25, 0.01, 0.25, 0.02491, 0.2061, 0.02924, 0.2061, 0.02924, 0.25, 0.02491, 0.25, 0.04395, 0.2098, 0.04791, 0.4688, 0.647, 0.4375, 0.647, 0.4382, 0.5, 0.4681, 0.5, 0.7022, 0.0149, 0.6591, 0.02798, 0.6641, 0.04271, 0.7062, 0.02994, 0.7062, 0.02994, 0.6641, 0.04271, 0.6688, 0.05402, 0.7086, 0.04195, 0.4375, 0.853, 0.4688, 0.853, 0.4688, 1.0, 0.4375, 1.0, 0.1582, 0.02827, 0.2032, 0.01461, 0.2061, 0.02924, 0.1639, 0.04205, 0.1639, 0.04205, 0.2061, 0.02924, 0.2098, 0.04791, 0.1711, 0.05964, 0.4375, 0.647, 0.4062, 0.647, 0.4069, 0.5, 0.4368, 0.5, 0.6573, 0.02873, 0.6175, 0.04998, 0.6253, 0.06344, 0.6641, 0.04271, 0.6641, 0.04271, 0.6253, 0.06344, 0.6322, 0.07363, 0.6688, 0.05402, 0.4062, 0.853, 0.4375, 0.853, 0.4375, 1.0, 0.4062, 1.0, 0.1167, 0.05045, 0.1582, 0.02827, 0.1639, 0.04205, 0.1249, 0.06285, 0.1249, 0.06285, 0.1639, 0.04205, 0.1711, 0.05964, 0.1355, 0.07868, 0.4062, 0.647, 0.375, 0.647, 0.3757, 0.5, 0.4056, 0.5, 0.6159, 0.05107, 0.5811, 0.07967, 0.5913, 0.09135, 0.6253, 0.06344, 0.6253, 0.06344, 0.5913, 0.09135, 0.6, 0.1, 0.6322, 0.07363, 0.375, 0.853, 0.4062, 0.853, 0.4062, 1.0, 0.375, 1.0, 0.08029, 0.08029, 0.1167, 0.05045, 0.1249, 0.06285, 0.09084, 0.09084, 0.09084, 0.09084, 0.1249, 0.06285, 0.1355, 0.07868, 0.1043, 0.1043, 0.375, 0.647, 0.3438, 0.647, 0.3444, 0.5, 0.3743, 0.5, 0.5797, 0.08106, 0.5511, 0.1159, 0.5634, 0.1253, 0.5913, 0.09135, 0.5913, 0.09135, 0.5634, 0.1253, 0.5736, 0.1322, 0.6, 0.1, 0.3438, 0.853, 0.375, 0.853, 0.375, 1.0, 0.3438, 1.0, 0.05045, 0.1167, 0.08029, 0.08029, 0.09084, 0.09084, 0.06285, 0.1249, 0.06285, 0.1249, 0.09084, 0.09084, 0.1043, 0.1043, 0.07868, 0.1355, 0.3438, 0.647, 0.3125, 0.647, 0.3132, 0.5, 0.3431, 0.5, 0.55, 0.1175, 0.5287, 0.1573, 0.5427, 0.1641, 0.5634, 0.1253, 0.5634, 0.1253, 0.5427, 0.1641, 0.554, 0.1688, 0.5736, 0.1322, 0.3125, 0.853, 0.3438, 0.853, 0.3438, 1.0, 0.3125, 1.0, 0.02827, 0.1582, 0.05045, 0.1167, 0.06285, 0.1249, 0.04205, 0.1639, 0.04205, 0.1639, 0.06285, 0.1249, 0.07868, 0.1355, 0.05964, 0.1711, 0.3125, 0.647, 0.2812, 0.647, 0.2819, 0.5, 0.3118, 0.5, 0.528, 0.1591, 0.5149, 0.2022, 0.5299, 0.2062, 0.5427, 0.1641, 0.5427, 0.1641, 0.5299, 0.2062, 0.542, 0.2086, 0.554, 0.1688, 0.2812, 0.853, 0.3125, 0.853, 0.3125, 1.0, 0.2812, 1.0, 0.01461, 0.2032, 0.02827, 0.1582, 0.04205, 0.1639, 0.02924, 0.2061, 0.02924, 0.2061, 0.04205, 0.1639, 0.05964, 0.1711, 0.04791, 0.2098, 0.2812, 0.647, 0.25, 0.647, 0.2507, 0.5, 0.2806, 0.5, 0.5145, 0.2042, 0.5101, 0.249, 0.5256, 0.25, 0.5299, 0.2062, 0.5299, 0.2062, 0.5256, 0.25, 0.5379, 0.25, 0.542, 0.2086, 0.25, 0.853, 0.2812, 0.853, 0.2812, 1.0, 0.25, 1.0, 0.01, 0.25, 0.01461, 0.2032, 0.02924, 0.2061, 0.02491, 0.25, 0.02491, 0.25, 0.02924, 0.2061, 0.04791, 0.2098, 0.04395, 0.25, 0.25, 0.647, 0.2188, 0.647, 0.2194, 0.5, 0.2493, 0.5, 0.5101, 0.251, 0.5145, 0.2958, 0.5299, 0.2938, 0.5256, 0.25, 0.5256, 0.25, 0.5299, 0.2938, 0.542, 0.2914, 0.5379, 0.25, 0.2188, 0.853, 0.25, 0.853, 0.25, 1.0, 0.2188, 1.0, 0.01461, 0.2968, 0.01, 0.25, 0.02491, 0.25, 0.02924, 0.2939, 0.02924, 0.2939, 0.02491, 0.25, 0.04395, 0.25, 0.04791, 0.2902, 0.2188, 0.647, 0.1875, 0.647, 0.1882, 0.5, 0.2181, 0.5, 0.5149, 0.2978, 0.528, 0.3409, 0.5427, 0.3359, 0.5299, 0.2938, 0.5299, 0.2938, 0.5427, 0.3359, 0.554, 0.3312, 0.542, 0.2914, 0.1875, 0.853, 0.2188, 0.853, 0.2188, 1.0, 0.1875, 1.0, 0.02827, 0.3418, 0.01461, 0.2968, 0.02924, 0.2939, 0.04205, 0.3361, 0.04205, 0.3361, 0.02924, 0.2939, 0.04791, 0.2902, 0.05964, 0.3289, 0.1875, 0.647, 0.1562, 0.647, 0.1569, 0.5, 0.1868, 0.5, 0.5287, 0.3427, 0.55, 0.3825, 0.5634, 0.3747, 0.5427, 0.3359, 0.5427, 0.3359, 0.5634, 0.3747, 0.5736, 0.3678, 0.554, 0.3312, 0.1562, 0.853, 0.1875, 0.853, 0.1875, 1.0, 0.1562, 1.0, 0.05045, 0.3833, 0.02827, 0.3418, 0.04205, 0.3361, 0.06285, 0.3751, 0.06285, 0.3751, 0.04205, 0.3361, 0.05964, 0.3289, 0.07868, 0.3645, 0.1562, 0.647, 0.125, 0.647, 0.1257, 0.5, 0.1556, 0.5, 0.5511, 0.3841, 0.5797, 0.4189, 0.5913, 0.4087, 0.5634, 0.3747, 0.5634, 0.3747, 0.5913, 0.4087, 0.6, 0.4, 0.5736, 0.3678, 0.125, 0.853, 0.1562, 0.853, 0.1562, 1.0, 0.125, 1.0, 0.08029, 0.4197, 0.05045, 0.3833, 0.06285, 0.3751, 0.09084, 0.4092, 0.09084, 0.4092, 0.06285, 0.3751, 0.07868, 0.3645, 0.1043, 0.3957, 0.125, 0.647, 0.09375, 0.647, 0.0944, 0.5, 0.1243, 0.5, 0.5811, 0.4203, 0.6159, 0.4489, 0.6253, 0.4366, 0.5913, 0.4087, 0.5913, 0.4087, 0.6253, 0.4366, 0.6321, 0.4264, 0.6, 0.4, 0.09375, 0.853, 0.125, 0.853, 0.125, 1.0, 0.09375, 1.0, 0.1167, 0.4496, 0.08029, 0.4197, 0.09084, 0.4092, 0.1249, 0.4372, 0.1249, 0.4372, 0.09084, 0.4092, 0.1043, 0.3957, 0.1355, 0.4213, 0.09375, 0.647, 0.0625, 0.647, 0.06315, 0.5, 0.0931, 0.5, 0.6175, 0.45, 0.6573, 0.4713, 0.6641, 0.4573, 0.6253, 0.4366, 0.6253, 0.4366, 0.6641, 0.4573, 0.6688, 0.446, 0.6321, 0.4264, 0.0625, 0.853, 0.09375, 0.853, 0.09375, 1.0, 0.0625, 1.0, 0.1582, 0.4717, 0.1167, 0.4496, 0.1249, 0.4372, 0.1639, 0.458, 0.1639, 0.458, 0.1249, 0.4372, 0.1355, 0.4213, 0.1711, 0.4404, 0.0625, 0.647, 0.03125, 0.647, 0.0319, 0.5, 0.06185, 0.5, 0.6591, 0.472, 0.7022, 0.4851, 0.7062, 0.4701, 0.6641, 0.4573, 0.6641, 0.4573, 0.7062, 0.4701, 0.7086, 0.458, 0.6688, 0.446, 0.03125, 0.853, 0.0625, 0.853, 0.0625, 1.0, 0.03125, 1.0, 0.2032, 0.4854, 0.1582, 0.4717, 0.1639, 0.458, 0.2061, 0.4708, 0.2061, 0.4708, 0.1639, 0.458, 0.1711, 0.4404, 0.2098, 0.4521, 0.03125, 0.647, 0.0, 0.647, 0.0006543, 0.5, 0.0306, 0.5, 0.7042, 0.4855, 0.749, 0.4899, 0.75, 0.4744, 0.7062, 0.4701, 0.7062, 0.4701, 0.75, 0.4744, 0.75, 0.4621, 0.7086, 0.458, 0.0, 0.853, 0.03125, 0.853, 0.03125, 1.0, 0.0, 1.0, 0.25, 0.49, 0.2032, 0.4854, 0.2061, 0.4708, 0.25, 0.4751, 0.25, 0.4751, 0.2061, 0.4708, 0.2098, 0.4521, 0.25, 0.456, 0.75, 0.4621, 0.7914, 0.458, 0.8312, 0.446, 0.8678, 0.4264, 0.9, 0.4, 0.9264, 0.3678, 0.946, 0.3312, 0.958, 0.2914, 0.9621, 0.25, 0.958, 0.2086, 0.946, 0.1688, 0.9264, 0.1322, 0.9, 0.1, 0.8678, 0.07363, 0.8312, 0.05402, 0.7914, 0.04195, 0.75, 0.03788, 0.7086, 0.04195, 0.6688, 0.05402, 0.6322, 0.07363, 0.6, 0.1, 0.5736, 0.1322, 0.554, 0.1688, 0.542, 0.2086, 0.5379, 0.25, 0.542, 0.2914, 0.554, 0.3312, 0.5736, 0.3678, 0.6, 0.4, 0.6321, 0.4264, 0.6688, 0.446, 0.7086, 0.458, 0.25, 0.3802, 0.2754, 0.3777, 0.2902, 0.4521, 0.25, 0.456, 0.2754, 0.3777, 0.2998, 0.3703, 0.3289, 0.4404, 0.2902, 0.4521, 0.2998, 0.3703, 0.3223, 0.3582, 0.3645, 0.4213, 0.3289, 0.4404, 0.3223, 0.3582, 0.3421, 0.3421, 0.3957, 0.3957, 0.3645, 0.4213, 0.3421, 0.3421, 0.3582, 0.3223, 0.4213, 0.3645, 0.3957, 0.3957, 0.3582, 0.3223, 0.3703, 0.2998, 0.4404, 0.3289, 0.4213, 0.3645, 0.3703, 0.2998, 0.3777, 0.2754, 0.4521, 0.2902, 0.4404, 0.3289, 0.3777, 0.2754, 0.3802, 0.25, 0.456, 0.25, 0.4521, 0.2902, 0.3802, 0.25, 0.3777, 0.2246, 0.4521, 0.2098, 0.456, 0.25, 0.3777, 0.2246, 0.3703, 0.2002, 0.4404, 0.1711, 0.4521, 0.2098, 0.3703, 0.2002, 0.3582, 0.1777, 0.4213, 0.1355, 0.4404, 0.1711, 0.3582, 0.1777, 0.3421, 0.1579, 0.3957, 0.1043, 0.4213, 0.1355, 0.3421, 0.1579, 0.3223, 0.1418, 0.3645, 0.07868, 0.3957, 0.1043, 0.3223, 0.1418, 0.2998, 0.1297, 0.3289, 0.05964, 0.3645, 0.07868, 0.2998, 0.1297, 0.2754, 0.1223, 0.2902, 0.04791, 0.3289, 0.05964, 0.2754, 0.1223, 0.25, 0.1198, 0.25, 0.04395, 0.2902, 0.04791, 0.25, 0.1198, 0.2246, 0.1223, 0.2098, 0.04791, 0.25, 0.04395, 0.2246, 0.1223, 0.2002, 0.1297, 0.1711, 0.05964, 0.2098, 0.04791, 0.2002, 0.1297, 0.1777, 0.1418, 0.1355, 0.07868, 0.1711, 0.05964, 0.1777, 0.1418, 0.1579, 0.1579, 0.1043, 0.1043, 0.1355, 0.07868, 0.1579, 0.1579, 0.1418, 0.1777, 0.07868, 0.1355, 0.1043, 0.1043, 0.1418, 0.1777, 0.1297, 0.2002, 0.05964, 0.1711, 0.07868, 0.1355, 0.1297, 0.2002, 0.1223, 0.2246, 0.04791, 0.2098, 0.05964, 0.1711, 0.1223, 0.2246, 0.1198, 0.25, 0.04395, 0.25, 0.04791, 0.2098, 0.1198, 0.25, 0.1223, 0.2754, 0.04791, 0.2902, 0.04395, 0.25, 0.1223, 0.2754, 0.1297, 0.2998, 0.05964, 0.3289, 0.04791, 0.2902, 0.1297, 0.2998, 0.1418, 0.3223, 0.07868, 0.3645, 0.05964, 0.3289, 0.1418, 0.3223, 0.1579, 0.3421, 0.1043, 0.3957, 0.07868, 0.3645, 0.1579, 0.3421, 0.1777, 0.3582, 0.1355, 0.4213, 0.1043, 0.3957, 0.1777, 0.3582, 0.2002, 0.3703, 0.1711, 0.4404, 0.1355, 0.4213, 0.2002, 0.3703, 0.2246, 0.3777, 0.2098, 0.4521, 0.1711, 0.4404, 0.2246, 0.3777, 0.25, 0.3802, 0.25, 0.456, 0.2098, 0.4521, 0.2697, 0.3492, 0.25, 0.3511, 0.2303, 0.3492, 0.2113, 0.3434, 0.1938, 0.3341, 0.1785, 0.3215, 0.1659, 0.3062, 0.1566, 0.2887, 0.1508, 0.2697, 0.1489, 0.25, 0.1508, 0.2303, 0.1566, 0.2113, 0.1659, 0.1938, 0.1785, 0.1785, 0.1938, 0.1659, 0.2113, 0.1566, 0.2303, 0.1508, 0.25, 0.1489, 0.2697, 0.1508, 0.2887, 0.1566, 0.3062, 0.1659, 0.3215, 0.1785, 0.3341, 0.1938, 0.3434, 0.2113, 0.3492, 0.2303, 0.3511, 0.25, 0.3492, 0.2697, 0.3434, 0.2887, 0.3341, 0.3062, 0.3215, 0.3215, 0.3062, 0.3341, 0.2887, 0.3434, 0.25, 0.1198, 0.2754, 0.1223, 0.2754, 0.1223, 0.25, 0.1198, 0.3223, 0.3582, 0.2998, 0.3703, 0.2998, 0.3703, 0.3223, 0.3582, 0.2002, 0.3703, 0.1777, 0.3582, 0.1777, 0.3582, 0.2002, 0.3703, 0.2246, 0.1223, 0.25, 0.1198, 0.25, 0.1198, 0.2246, 0.1223, 0.3421, 0.3421, 0.3223, 0.3582, 0.3223, 0.3582, 0.3421, 0.3421, 0.2246, 0.3777, 0.2002, 0.3703, 0.2002, 0.3703, 0.2246, 0.3777, 0.2002, 0.1297, 0.2246, 0.1223, 0.2246, 0.1223, 0.2002, 0.1297, 0.3582, 0.3223, 0.3421, 0.3421, 0.3421, 0.3421, 0.3582, 0.3223, 0.25, 0.3802, 0.2246, 0.3777, 0.2246, 0.3777, 0.25, 0.3802, 0.1777, 0.1418, 0.2002, 0.1297, 0.2002, 0.1297, 0.1777, 0.1418, 0.3703, 0.2998, 0.3582, 0.3223, 0.3582, 0.3223, 0.3703, 0.2998, 0.1579, 0.1579, 0.1777, 0.1418, 0.1777, 0.1418, 0.1579, 0.1579, 0.3777, 0.2754, 0.3703, 0.2998, 0.3703, 0.2998, 0.3777, 0.2754, 0.1418, 0.1777, 0.1579, 0.1579, 0.1579, 0.1579, 0.1418, 0.1777, 0.3802, 0.25, 0.3777, 0.2754, 0.3777, 0.2754, 0.3802, 0.25, 0.1297, 0.2002, 0.1418, 0.1777, 0.1418, 0.1777, 0.1297, 0.2002, 0.3777, 0.2246, 0.3802, 0.25, 0.3802, 0.25, 0.3777, 0.2246, 0.1223, 0.2246, 0.1297, 0.2002, 0.1297, 0.2002, 0.1223, 0.2246, 0.3703, 0.2002, 0.3777, 0.2246, 0.3777, 0.2246, 0.3703, 0.2002, 0.1198, 0.25, 0.1223, 0.2246, 0.1223, 0.2246, 0.1198, 0.25, 0.3582, 0.1777, 0.3703, 0.2002, 0.3703, 0.2002, 0.3582, 0.1777, 0.1223, 0.2754, 0.1198, 0.25, 0.1198, 0.25, 0.1223, 0.2754, 0.3421, 0.1579, 0.3582, 0.1777, 0.3582, 0.1777, 0.3421, 0.1579, 0.1297, 0.2998, 0.1223, 0.2754, 0.1223, 0.2754, 0.1297, 0.2998, 0.3223, 0.1418, 0.3421, 0.1579, 0.3421, 0.1579, 0.3223, 0.1418, 0.1418, 0.3223, 0.1297, 0.2998, 0.1297, 0.2998, 0.1418, 0.3223, 0.2998, 0.1297, 0.3223, 0.1418, 0.3223, 0.1418, 0.2998, 0.1297, 0.2754, 0.3777, 0.25, 0.3802, 0.25, 0.3802, 0.2754, 0.3777, 0.1579, 0.3421, 0.1418, 0.3223, 0.1418, 0.3223, 0.1579, 0.3421, 0.2754, 0.1223, 0.2998, 0.1297, 0.2998, 0.1297, 0.2754, 0.1223, 0.2998, 0.3703, 0.2754, 0.3777, 0.2754, 0.3777, 0.2998, 0.3703, 0.25, 0.3511, 0.2697, 0.3492, 0.2754, 0.3777, 0.25, 0.3802, 0.2697, 0.3492, 0.2887, 0.3434, 0.2998, 0.3703, 0.2754, 0.3777, 0.2887, 0.3434, 0.3062, 0.3341, 0.3223, 0.3582, 0.2998, 0.3703, 0.3062, 0.3341, 0.3215, 0.3215, 0.3421, 0.3421, 0.3223, 0.3582, 0.3215, 0.3215, 0.3341, 0.3062, 0.3582, 0.3223, 0.3421, 0.3421, 0.3341, 0.3062, 0.3434, 0.2887, 0.3703, 0.2998, 0.3582, 0.3223, 0.3434, 0.2887, 0.3492, 0.2697, 0.3777, 0.2754, 0.3703, 0.2998, 0.3492, 0.2697, 0.3511, 0.25, 0.3802, 0.25, 0.3777, 0.2754, 0.3511, 0.25, 0.3492, 0.2303, 0.3777, 0.2246, 0.3802, 0.25, 0.3492, 0.2303, 0.3434, 0.2113, 0.3703, 0.2002, 0.3777, 0.2246, 0.3434, 0.2113, 0.3341, 0.1938, 0.3582, 0.1777, 0.3703, 0.2002, 0.3341, 0.1938, 0.3215, 0.1785, 0.3421, 0.1579, 0.3582, 0.1777, 0.3215, 0.1785, 0.3062, 0.1659, 0.3223, 0.1418, 0.3421, 0.1579, 0.3062, 0.1659, 0.2887, 0.1566, 0.2998, 0.1297, 0.3223, 0.1418, 0.2887, 0.1566, 0.2697, 0.1508, 0.2754, 0.1223, 0.2998, 0.1297, 0.2697, 0.1508, 0.25, 0.1489, 0.25, 0.1198, 0.2754, 0.1223, 0.25, 0.1489, 0.2303, 0.1508, 0.2246, 0.1223, 0.25, 0.1198, 0.2303, 0.1508, 0.2113, 0.1566, 0.2002, 0.1297, 0.2246, 0.1223, 0.2113, 0.1566, 0.1938, 0.1659, 0.1777, 0.1418, 0.2002, 0.1297, 0.1938, 0.1659, 0.1785, 0.1785, 0.1579, 0.1579, 0.1777, 0.1418, 0.1785, 0.1785, 0.1659, 0.1938, 0.1418, 0.1777, 0.1579, 0.1579, 0.1659, 0.1938, 0.1566, 0.2113, 0.1297, 0.2002, 0.1418, 0.1777, 0.1566, 0.2113, 0.1508, 0.2303, 0.1223, 0.2246, 0.1297, 0.2002, 0.1508, 0.2303, 0.1489, 0.25, 0.1198, 0.25, 0.1223, 0.2246, 0.1489, 0.25, 0.1508, 0.2697, 0.1223, 0.2754, 0.1198, 0.25, 0.1508, 0.2697, 0.1566, 0.2887, 0.1297, 0.2998, 0.1223, 0.2754, 0.1566, 0.2887, 0.1659, 0.3062, 0.1418, 0.3223, 0.1297, 0.2998, 0.1659, 0.3062, 0.1785, 0.3215, 0.1579, 0.3421, 0.1418, 0.3223, 0.1785, 0.3215, 0.1938, 0.3341, 0.1777, 0.3582, 0.1579, 0.3421, 0.1938, 0.3341, 0.2113, 0.3434, 0.2002, 0.3703, 0.1777, 0.3582, 0.2113, 0.3434, 0.2303, 0.3492, 0.2246, 0.3777, 0.2002, 0.3703, 0.2303, 0.3492, 0.25, 0.3511, 0.25, 0.3802, 0.2246, 0.3777])
me_cylinder.materials.append(mat_cookie)
me_cylinder.materials.append(mat_jam)
me_cylinder.update()

# ---- objects
ob_cylinder = bpy.data.objects.new('Cylinder', me_cylinder)

# ---- transforms, parenting, visibility, modifiers, constraints
ob_cylinder.location = (0.0, 0.0, 0.0)

# ---- collection membership
col_collection.objects.link(ob_cylinder)

# ---- scene / render settings (as saved in the file)
scene.frame_start = 1; scene.frame_end = 250; scene.frame_set(1)
scene.render.engine = 'BLENDER_EEVEE_NEXT'
bpy.context.view_layer.update()

# ---- added for rendering (the .blend has no active camera and no usable light): camera, sun
cam_auto = bpy.data.cameras.new('AutoCamera')
cam_auto.lens = 50.0
cam_auto.sensor_width = 36.0
cam_auto.clip_end = 1000.0
ob_auto_camera = bpy.data.objects.new('AutoCamera', cam_auto)
scene.collection.objects.link(ob_auto_camera)
ob_auto_camera.location = (1.16358, -1.3963, 0.930866)
ob_auto_camera.rotation_euler = (1.09748, -7.21219e-08, 0.694738)
scene.camera = ob_auto_camera
light_auto_sun = bpy.data.lights.new('AutoSun', 'SUN')
light_auto_sun.energy = 3.0
light_auto_sun.angle = 0.0523599
ob_auto_sun = bpy.data.objects.new('AutoSun', light_auto_sun)
scene.collection.objects.link(ob_auto_sun)
ob_auto_sun.rotation_euler = (0.872665, 0.174533, 0.523599)
bpy.context.view_layer.update()
